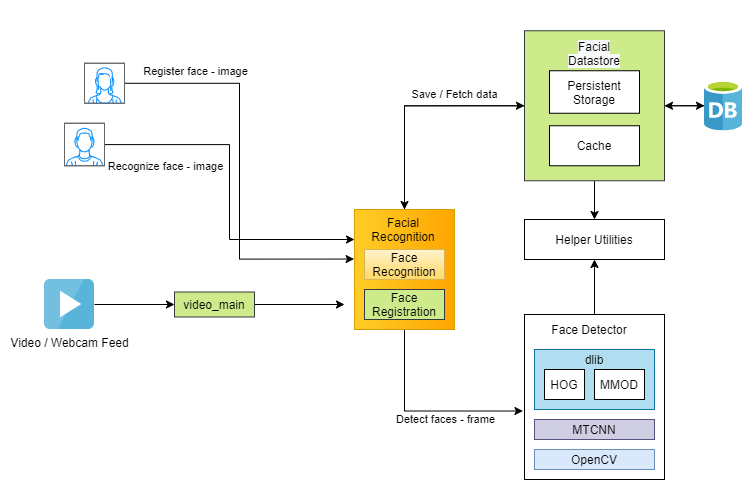

The diagram above was exported from draw.io. Its source (the exported page's mxGraphModel, read from the mxfile embedded in the PNG):
<mxGraphModel dx="269" dy="592" grid="1" gridSize="10" guides="1" tooltips="1" connect="1" arrows="1" fold="1" page="1" pageScale="1" pageWidth="850" pageHeight="1100" math="0" shadow="0">
  <root>
    <mxCell id="0" />
    <mxCell id="1" parent="0" />
    <mxCell id="MZkHxSjqgWIp2SpGzUmA-25" style="edgeStyle=orthogonalEdgeStyle;rounded=0;orthogonalLoop=1;jettySize=auto;html=1;" edge="1" parent="1" source="MZkHxSjqgWIp2SpGzUmA-22" target="MZkHxSjqgWIp2SpGzUmA-15">
      <mxGeometry relative="1" as="geometry" />
    </mxCell>
    <mxCell id="MZkHxSjqgWIp2SpGzUmA-29" style="edgeStyle=orthogonalEdgeStyle;rounded=0;orthogonalLoop=1;jettySize=auto;html=1;entryX=0.5;entryY=0;entryDx=0;entryDy=0;" edge="1" parent="1" source="MZkHxSjqgWIp2SpGzUmA-22" target="MZkHxSjqgWIp2SpGzUmA-14">
      <mxGeometry relative="1" as="geometry" />
    </mxCell>
    <mxCell id="MZkHxSjqgWIp2SpGzUmA-42" style="edgeStyle=orthogonalEdgeStyle;rounded=0;orthogonalLoop=1;jettySize=auto;html=1;entryX=0.5;entryY=0;entryDx=0;entryDy=0;" edge="1" parent="1" source="MZkHxSjqgWIp2SpGzUmA-22" target="MZkHxSjqgWIp2SpGzUmA-9">
      <mxGeometry relative="1" as="geometry" />
    </mxCell>
    <mxCell id="MZkHxSjqgWIp2SpGzUmA-22" value="" style="rounded=0;whiteSpace=wrap;html=1;fillColor=#cdeb8b;strokeColor=#36393d;" vertex="1" parent="1">
      <mxGeometry x="580" y="66.25" width="140" height="150" as="geometry" />
    </mxCell>
    <mxCell id="MZkHxSjqgWIp2SpGzUmA-31" style="edgeStyle=orthogonalEdgeStyle;rounded=0;orthogonalLoop=1;jettySize=auto;html=1;entryX=0.5;entryY=1;entryDx=0;entryDy=0;" edge="1" parent="1" source="MZkHxSjqgWIp2SpGzUmA-1" target="MZkHxSjqgWIp2SpGzUmA-14">
      <mxGeometry relative="1" as="geometry" />
    </mxCell>
    <mxCell id="MZkHxSjqgWIp2SpGzUmA-1" value="" style="rounded=0;whiteSpace=wrap;html=1;" vertex="1" parent="1">
      <mxGeometry x="580" y="350" width="140" height="165" as="geometry" />
    </mxCell>
    <mxCell id="MZkHxSjqgWIp2SpGzUmA-2" value="OpenCV" style="rounded=0;whiteSpace=wrap;html=1;fillColor=#dae8fc;strokeColor=#6c8ebf;" vertex="1" parent="1">
      <mxGeometry x="590" y="485" width="120" height="20" as="geometry" />
    </mxCell>
    <mxCell id="MZkHxSjqgWIp2SpGzUmA-3" value="MTCNN" style="rounded=0;whiteSpace=wrap;html=1;fillColor=#d0cee2;strokeColor=#56517e;" vertex="1" parent="1">
      <mxGeometry x="590" y="455" width="120" height="20" as="geometry" />
    </mxCell>
    <mxCell id="MZkHxSjqgWIp2SpGzUmA-4" value="" style="rounded=0;whiteSpace=wrap;html=1;fillColor=#b1ddf0;strokeColor=#10739e;" vertex="1" parent="1">
      <mxGeometry x="590" y="385" width="120" height="60" as="geometry" />
    </mxCell>
    <mxCell id="MZkHxSjqgWIp2SpGzUmA-5" value="Face Detector" style="text;html=1;strokeColor=none;fillColor=none;align=center;verticalAlign=middle;whiteSpace=wrap;rounded=0;" vertex="1" parent="1">
      <mxGeometry x="590" y="355" width="110" height="20" as="geometry" />
    </mxCell>
    <mxCell id="MZkHxSjqgWIp2SpGzUmA-6" value="HOG" style="rounded=0;whiteSpace=wrap;html=1;" vertex="1" parent="1">
      <mxGeometry x="600" y="405" width="40" height="30" as="geometry" />
    </mxCell>
    <mxCell id="MZkHxSjqgWIp2SpGzUmA-7" value="MMOD" style="rounded=0;whiteSpace=wrap;html=1;" vertex="1" parent="1">
      <mxGeometry x="650" y="405" width="50" height="30" as="geometry" />
    </mxCell>
    <mxCell id="MZkHxSjqgWIp2SpGzUmA-8" value="dlib" style="text;html=1;strokeColor=none;fillColor=none;align=center;verticalAlign=middle;whiteSpace=wrap;rounded=0;" vertex="1" parent="1">
      <mxGeometry x="595" y="385" width="110" height="20" as="geometry" />
    </mxCell>
    <mxCell id="MZkHxSjqgWIp2SpGzUmA-28" style="edgeStyle=orthogonalEdgeStyle;rounded=0;orthogonalLoop=1;jettySize=auto;html=1;entryX=-0.011;entryY=0.585;entryDx=0;entryDy=0;entryPerimeter=0;" edge="1" parent="1" source="MZkHxSjqgWIp2SpGzUmA-9" target="MZkHxSjqgWIp2SpGzUmA-1">
      <mxGeometry relative="1" as="geometry">
        <Array as="points">
          <mxPoint x="460" y="447" />
        </Array>
      </mxGeometry>
    </mxCell>
    <mxCell id="MZkHxSjqgWIp2SpGzUmA-44" value="Detect faces - frame" style="edgeLabel;html=1;align=center;verticalAlign=middle;resizable=0;points=[];" vertex="1" connectable="0" parent="MZkHxSjqgWIp2SpGzUmA-28">
      <mxGeometry x="0.0932" y="1" relative="1" as="geometry">
        <mxPoint x="12.5" y="9.49" as="offset" />
      </mxGeometry>
    </mxCell>
    <mxCell id="MZkHxSjqgWIp2SpGzUmA-33" style="edgeStyle=orthogonalEdgeStyle;rounded=0;orthogonalLoop=1;jettySize=auto;html=1;entryX=0;entryY=0.5;entryDx=0;entryDy=0;" edge="1" parent="1" source="MZkHxSjqgWIp2SpGzUmA-9" target="MZkHxSjqgWIp2SpGzUmA-22">
      <mxGeometry relative="1" as="geometry">
        <Array as="points">
          <mxPoint x="460" y="141" />
        </Array>
      </mxGeometry>
    </mxCell>
    <mxCell id="MZkHxSjqgWIp2SpGzUmA-43" value="Save / Fetch data" style="edgeLabel;html=1;align=center;verticalAlign=middle;resizable=0;points=[];" vertex="1" connectable="0" parent="MZkHxSjqgWIp2SpGzUmA-33">
      <mxGeometry x="0.3724" y="2" relative="1" as="geometry">
        <mxPoint x="-0.3" y="-9.28" as="offset" />
      </mxGeometry>
    </mxCell>
    <mxCell id="MZkHxSjqgWIp2SpGzUmA-9" value="" style="rounded=0;whiteSpace=wrap;html=1;fillColor=#ffcd28;strokeColor=#d79b00;gradientDirection=east;gradientColor=#ffa500;" vertex="1" parent="1">
      <mxGeometry x="410" y="245" width="100" height="120" as="geometry" />
    </mxCell>
    <mxCell id="MZkHxSjqgWIp2SpGzUmA-10" value="Cache" style="rounded=0;whiteSpace=wrap;html=1;" vertex="1" parent="1">
      <mxGeometry x="605" y="161.25" width="90" height="40" as="geometry" />
    </mxCell>
    <mxCell id="MZkHxSjqgWIp2SpGzUmA-11" value="Persistent Storage" style="rounded=0;whiteSpace=wrap;html=1;" vertex="1" parent="1">
      <mxGeometry x="605" y="106.25" width="90" height="42.5" as="geometry" />
    </mxCell>
    <mxCell id="MZkHxSjqgWIp2SpGzUmA-39" style="edgeStyle=orthogonalEdgeStyle;rounded=0;orthogonalLoop=1;jettySize=auto;html=1;" edge="1" parent="1" source="MZkHxSjqgWIp2SpGzUmA-13">
      <mxGeometry relative="1" as="geometry">
        <mxPoint x="400" y="340" as="targetPoint" />
      </mxGeometry>
    </mxCell>
    <mxCell id="MZkHxSjqgWIp2SpGzUmA-13" value="video_main" style="rounded=0;whiteSpace=wrap;html=1;fillColor=#cdeb8b;strokeColor=#36393d;" vertex="1" parent="1">
      <mxGeometry x="230" y="327.5" width="80" height="25" as="geometry" />
    </mxCell>
    <mxCell id="MZkHxSjqgWIp2SpGzUmA-14" value="Helper Utilities" style="rounded=0;whiteSpace=wrap;html=1;" vertex="1" parent="1">
      <mxGeometry x="580" y="255" width="140" height="40" as="geometry" />
    </mxCell>
    <mxCell id="MZkHxSjqgWIp2SpGzUmA-24" style="edgeStyle=orthogonalEdgeStyle;rounded=0;orthogonalLoop=1;jettySize=auto;html=1;entryX=1;entryY=0.5;entryDx=0;entryDy=0;" edge="1" parent="1" source="MZkHxSjqgWIp2SpGzUmA-15" target="MZkHxSjqgWIp2SpGzUmA-22">
      <mxGeometry relative="1" as="geometry" />
    </mxCell>
    <mxCell id="MZkHxSjqgWIp2SpGzUmA-15" value="" style="aspect=fixed;html=1;points=[];align=center;image;fontSize=12;image=img/lib/mscae/Database_General.svg;" vertex="1" parent="1">
      <mxGeometry x="760" y="116.25" width="38" height="50" as="geometry" />
    </mxCell>
    <mxCell id="MZkHxSjqgWIp2SpGzUmA-35" style="edgeStyle=orthogonalEdgeStyle;rounded=0;orthogonalLoop=1;jettySize=auto;html=1;entryX=0;entryY=0.5;entryDx=0;entryDy=0;" edge="1" parent="1" source="MZkHxSjqgWIp2SpGzUmA-16" target="MZkHxSjqgWIp2SpGzUmA-13">
      <mxGeometry relative="1" as="geometry" />
    </mxCell>
    <mxCell id="MZkHxSjqgWIp2SpGzUmA-16" value="Video / Webcam Feed" style="aspect=fixed;html=1;points=[];align=center;image;fontSize=12;image=img/lib/mscae/Media_On_Demand.svg;" vertex="1" parent="1">
      <mxGeometry x="100" y="315" width="50" height="50" as="geometry" />
    </mxCell>
    <mxCell id="MZkHxSjqgWIp2SpGzUmA-37" style="edgeStyle=orthogonalEdgeStyle;rounded=0;orthogonalLoop=1;jettySize=auto;html=1;entryX=0;entryY=0.25;entryDx=0;entryDy=0;" edge="1" parent="1" source="MZkHxSjqgWIp2SpGzUmA-17" target="MZkHxSjqgWIp2SpGzUmA-9">
      <mxGeometry relative="1" as="geometry" />
    </mxCell>
    <mxCell id="MZkHxSjqgWIp2SpGzUmA-41" value="Recognize face - image" style="edgeLabel;html=1;align=center;verticalAlign=middle;resizable=0;points=[];" vertex="1" connectable="0" parent="MZkHxSjqgWIp2SpGzUmA-37">
      <mxGeometry x="-0.5259" relative="1" as="geometry">
        <mxPoint x="-22" y="21.15" as="offset" />
      </mxGeometry>
    </mxCell>
    <mxCell id="MZkHxSjqgWIp2SpGzUmA-17" value="" style="verticalLabelPosition=bottom;shadow=0;dashed=0;align=center;html=1;verticalAlign=top;strokeWidth=1;shape=mxgraph.mockup.containers.userMale;strokeColor=#666666;strokeColor2=#008cff;" vertex="1" parent="1">
      <mxGeometry x="120" y="158.75" width="40" height="42.5" as="geometry" />
    </mxCell>
    <mxCell id="MZkHxSjqgWIp2SpGzUmA-36" style="edgeStyle=orthogonalEdgeStyle;rounded=0;orthogonalLoop=1;jettySize=auto;html=1;entryX=-0.004;entryY=0.413;entryDx=0;entryDy=0;entryPerimeter=0;" edge="1" parent="1" source="MZkHxSjqgWIp2SpGzUmA-18" target="MZkHxSjqgWIp2SpGzUmA-9">
      <mxGeometry relative="1" as="geometry" />
    </mxCell>
    <mxCell id="MZkHxSjqgWIp2SpGzUmA-40" value="Register face - image" style="edgeLabel;html=1;align=center;verticalAlign=middle;resizable=0;points=[];" vertex="1" connectable="0" parent="MZkHxSjqgWIp2SpGzUmA-36">
      <mxGeometry x="-0.5122" y="1" relative="1" as="geometry">
        <mxPoint x="-29" y="-11.55" as="offset" />
      </mxGeometry>
    </mxCell>
    <mxCell id="MZkHxSjqgWIp2SpGzUmA-18" value="" style="verticalLabelPosition=bottom;shadow=0;dashed=0;align=center;html=1;verticalAlign=top;strokeWidth=1;shape=mxgraph.mockup.containers.userFemale;strokeColor=#666666;strokeColor2=#008cff;" vertex="1" parent="1">
      <mxGeometry x="140" y="98.75" width="40" height="40" as="geometry" />
    </mxCell>
    <mxCell id="MZkHxSjqgWIp2SpGzUmA-19" value="Face Registration" style="rounded=0;whiteSpace=wrap;html=1;fillColor=#cdeb8b;strokeColor=#36393d;" vertex="1" parent="1">
      <mxGeometry x="420" y="325" width="80" height="30" as="geometry" />
    </mxCell>
    <mxCell id="MZkHxSjqgWIp2SpGzUmA-20" value="Face Recognition" style="rounded=0;whiteSpace=wrap;html=1;gradientColor=#ffd966;fillColor=#fff2cc;strokeColor=#d6b656;" vertex="1" parent="1">
      <mxGeometry x="420" y="285" width="80" height="30" as="geometry" />
    </mxCell>
    <mxCell id="MZkHxSjqgWIp2SpGzUmA-21" value="Facial Recognition" style="text;html=1;strokeColor=none;fillColor=none;align=center;verticalAlign=middle;whiteSpace=wrap;rounded=0;" vertex="1" parent="1">
      <mxGeometry x="440" y="255" width="38" height="20" as="geometry" />
    </mxCell>
    <mxCell id="MZkHxSjqgWIp2SpGzUmA-23" value="&#10;&#10;&lt;span style=&quot;color: rgb(0, 0, 0); font-family: helvetica; font-size: 12px; font-style: normal; font-weight: 400; letter-spacing: normal; text-align: center; text-indent: 0px; text-transform: none; word-spacing: 0px; background-color: rgb(248, 249, 250); display: inline; float: none;&quot;&gt;Facial Datastore&lt;/span&gt;&#10;&#10;" style="text;html=1;strokeColor=none;fillColor=none;align=center;verticalAlign=middle;whiteSpace=wrap;rounded=0;" vertex="1" parent="1">
      <mxGeometry x="630" y="78.75" width="40" height="20" as="geometry" />
    </mxCell>
  </root>
</mxGraphModel>